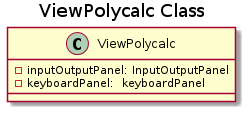

The diagram above was rendered by PlantUML. Its source (embedded in the PNG):
@startuml
title ViewPolycalc Class

class ViewPolycalc {
  -inputOutputPanel: InputOutputPanel
  -keyboardPanel:  keyboardPanel
}
@enduml